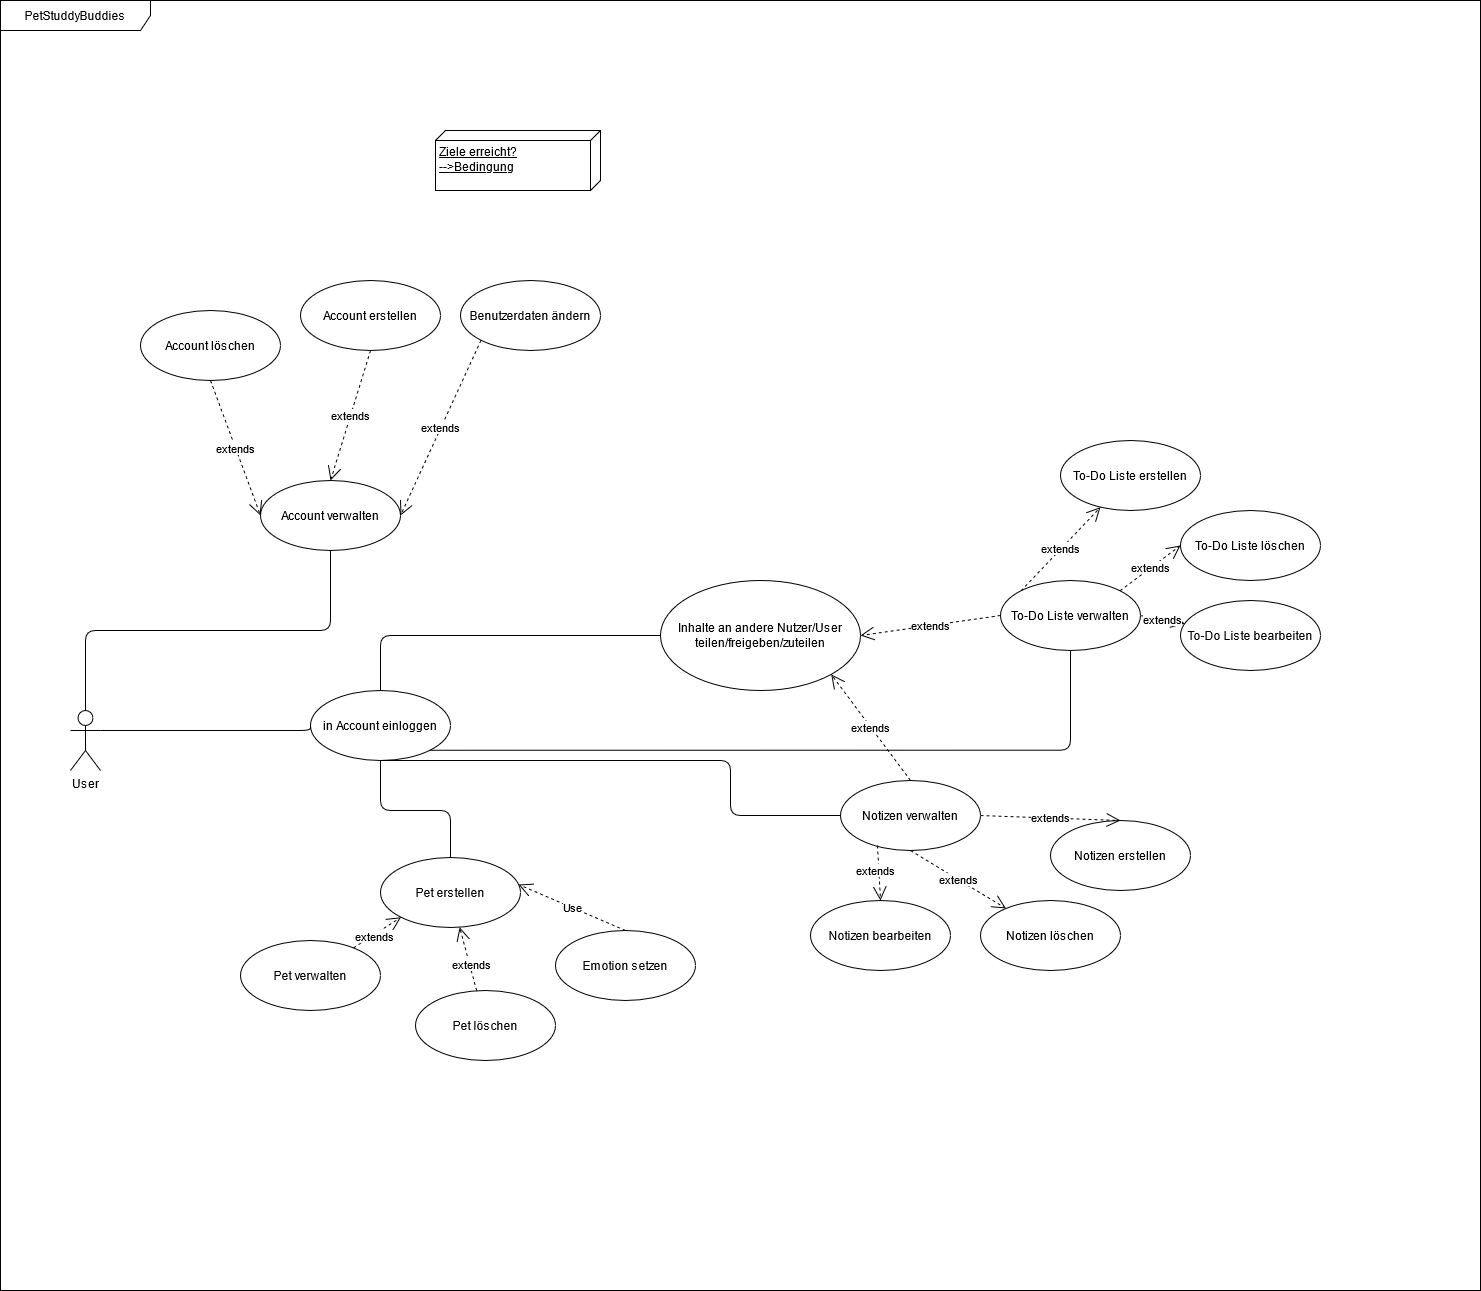

The diagram above was exported from draw.io. Its source (the exported page's mxGraphModel, read from the mxfile embedded in the PNG):
<mxGraphModel dx="1662" dy="2378" grid="1" gridSize="10" guides="1" tooltips="1" connect="1" arrows="1" fold="1" page="1" pageScale="1" pageWidth="1169" pageHeight="1654" math="0" shadow="0">
  <root>
    <mxCell id="0" />
    <mxCell id="1" parent="0" />
    <mxCell id="eRSGxHdt1BJRFs1TlOJU-95" value="PetStuddyBuddies" style="shape=umlFrame;whiteSpace=wrap;html=1;width=150;height=30;" parent="1" vertex="1">
      <mxGeometry x="30" y="-30" width="1480" height="1290" as="geometry" />
    </mxCell>
    <mxCell id="eRSGxHdt1BJRFs1TlOJU-1" value="User" style="shape=umlActor;verticalLabelPosition=bottom;verticalAlign=top;html=1;" parent="1" vertex="1">
      <mxGeometry x="100" y="680" width="30" height="60" as="geometry" />
    </mxCell>
    <mxCell id="eRSGxHdt1BJRFs1TlOJU-2" value="Account erstellen" style="ellipse;whiteSpace=wrap;html=1;" parent="1" vertex="1">
      <mxGeometry x="330" y="250" width="140" height="70" as="geometry" />
    </mxCell>
    <mxCell id="eRSGxHdt1BJRFs1TlOJU-3" value="in Account einloggen" style="ellipse;whiteSpace=wrap;html=1;" parent="1" vertex="1">
      <mxGeometry x="340" y="660" width="140" height="70" as="geometry" />
    </mxCell>
    <mxCell id="eRSGxHdt1BJRFs1TlOJU-4" value="Benutzerdaten ändern" style="ellipse;whiteSpace=wrap;html=1;" parent="1" vertex="1">
      <mxGeometry x="490" y="250" width="140" height="70" as="geometry" />
    </mxCell>
    <mxCell id="eRSGxHdt1BJRFs1TlOJU-5" value="Account löschen" style="ellipse;whiteSpace=wrap;html=1;" parent="1" vertex="1">
      <mxGeometry x="170" y="280" width="140" height="70" as="geometry" />
    </mxCell>
    <mxCell id="eRSGxHdt1BJRFs1TlOJU-6" value="To-Do Liste erstellen" style="ellipse;whiteSpace=wrap;html=1;" parent="1" vertex="1">
      <mxGeometry x="1090" y="410" width="140" height="70" as="geometry" />
    </mxCell>
    <mxCell id="eRSGxHdt1BJRFs1TlOJU-7" value="&lt;div&gt;To-Do Liste löschen&lt;/div&gt;" style="ellipse;whiteSpace=wrap;html=1;" parent="1" vertex="1">
      <mxGeometry x="1210" y="480" width="140" height="70" as="geometry" />
    </mxCell>
    <mxCell id="eRSGxHdt1BJRFs1TlOJU-8" value="Notizen erstellen" style="ellipse;whiteSpace=wrap;html=1;" parent="1" vertex="1">
      <mxGeometry x="1080" y="790" width="140" height="70" as="geometry" />
    </mxCell>
    <mxCell id="eRSGxHdt1BJRFs1TlOJU-9" value="&lt;div&gt;Notizen verwalten&lt;/div&gt;" style="ellipse;whiteSpace=wrap;html=1;" parent="1" vertex="1">
      <mxGeometry x="870" y="750" width="140" height="70" as="geometry" />
    </mxCell>
    <mxCell id="eRSGxHdt1BJRFs1TlOJU-12" value="Inhalte an andere Nutzer/User teilen/freigeben/zuteilen" style="ellipse;whiteSpace=wrap;html=1;" parent="1" vertex="1">
      <mxGeometry x="690" y="550" width="200" height="110" as="geometry" />
    </mxCell>
    <mxCell id="eRSGxHdt1BJRFs1TlOJU-21" value="&lt;div&gt;Account verwalten&lt;/div&gt;" style="ellipse;whiteSpace=wrap;html=1;" parent="1" vertex="1">
      <mxGeometry x="290" y="450" width="140" height="70" as="geometry" />
    </mxCell>
    <mxCell id="eRSGxHdt1BJRFs1TlOJU-25" value="" style="endArrow=none;html=1;edgeStyle=orthogonalEdgeStyle;exitX=0.5;exitY=0;exitDx=0;exitDy=0;exitPerimeter=0;entryX=0.5;entryY=1;entryDx=0;entryDy=0;" parent="1" source="eRSGxHdt1BJRFs1TlOJU-1" target="eRSGxHdt1BJRFs1TlOJU-21" edge="1">
      <mxGeometry relative="1" as="geometry">
        <mxPoint x="590" y="560" as="sourcePoint" />
        <mxPoint x="750" y="560" as="targetPoint" />
      </mxGeometry>
    </mxCell>
    <mxCell id="eRSGxHdt1BJRFs1TlOJU-28" value="extends" style="endArrow=open;endSize=12;dashed=1;html=1;exitX=0.5;exitY=1;exitDx=0;exitDy=0;entryX=0;entryY=0.5;entryDx=0;entryDy=0;" parent="1" source="eRSGxHdt1BJRFs1TlOJU-5" target="eRSGxHdt1BJRFs1TlOJU-21" edge="1">
      <mxGeometry width="160" relative="1" as="geometry">
        <mxPoint x="590" y="560" as="sourcePoint" />
        <mxPoint x="750" y="560" as="targetPoint" />
      </mxGeometry>
    </mxCell>
    <mxCell id="eRSGxHdt1BJRFs1TlOJU-33" value="extends" style="endArrow=open;endSize=12;dashed=1;html=1;exitX=0;exitY=1;exitDx=0;exitDy=0;entryX=1;entryY=0.5;entryDx=0;entryDy=0;" parent="1" source="eRSGxHdt1BJRFs1TlOJU-4" target="eRSGxHdt1BJRFs1TlOJU-21" edge="1">
      <mxGeometry width="160" relative="1" as="geometry">
        <mxPoint x="495" y="330" as="sourcePoint" />
        <mxPoint x="565" y="395" as="targetPoint" />
      </mxGeometry>
    </mxCell>
    <mxCell id="eRSGxHdt1BJRFs1TlOJU-34" value="extends" style="endArrow=open;endSize=12;dashed=1;html=1;entryX=0.5;entryY=0;entryDx=0;entryDy=0;" parent="1" target="eRSGxHdt1BJRFs1TlOJU-21" edge="1">
      <mxGeometry width="160" relative="1" as="geometry">
        <mxPoint x="400" y="320" as="sourcePoint" />
        <mxPoint x="470" y="385" as="targetPoint" />
      </mxGeometry>
    </mxCell>
    <mxCell id="eRSGxHdt1BJRFs1TlOJU-35" value="" style="endArrow=none;html=1;edgeStyle=orthogonalEdgeStyle;exitX=1;exitY=0.3333333333333333;exitDx=0;exitDy=0;exitPerimeter=0;entryX=0;entryY=0.5;entryDx=0;entryDy=0;" parent="1" source="eRSGxHdt1BJRFs1TlOJU-1" target="eRSGxHdt1BJRFs1TlOJU-3" edge="1">
      <mxGeometry relative="1" as="geometry">
        <mxPoint x="335" y="530" as="sourcePoint" />
        <mxPoint x="480" y="700" as="targetPoint" />
        <Array as="points">
          <mxPoint x="340" y="700" />
        </Array>
      </mxGeometry>
    </mxCell>
    <mxCell id="eRSGxHdt1BJRFs1TlOJU-41" value="To-Do Liste verwalten" style="ellipse;whiteSpace=wrap;html=1;" parent="1" vertex="1">
      <mxGeometry x="1030" y="550" width="140" height="70" as="geometry" />
    </mxCell>
    <mxCell id="eRSGxHdt1BJRFs1TlOJU-42" value="&lt;div&gt;To-Do Liste bearbeiten&lt;br&gt;&lt;/div&gt;" style="ellipse;whiteSpace=wrap;html=1;" parent="1" vertex="1">
      <mxGeometry x="1210" y="570" width="140" height="70" as="geometry" />
    </mxCell>
    <mxCell id="eRSGxHdt1BJRFs1TlOJU-48" value="extends" style="endArrow=open;endSize=12;dashed=1;html=1;exitX=1;exitY=0.5;exitDx=0;exitDy=0;" parent="1" source="eRSGxHdt1BJRFs1TlOJU-41" target="eRSGxHdt1BJRFs1TlOJU-42" edge="1">
      <mxGeometry width="160" relative="1" as="geometry">
        <mxPoint x="1015" y="270" as="sourcePoint" />
        <mxPoint x="1125" y="285" as="targetPoint" />
        <Array as="points" />
      </mxGeometry>
    </mxCell>
    <mxCell id="eRSGxHdt1BJRFs1TlOJU-49" value="extends" style="endArrow=open;endSize=12;dashed=1;html=1;exitX=0;exitY=0;exitDx=0;exitDy=0;" parent="1" source="eRSGxHdt1BJRFs1TlOJU-41" target="eRSGxHdt1BJRFs1TlOJU-6" edge="1">
      <mxGeometry width="160" relative="1" as="geometry">
        <mxPoint x="1025" y="280" as="sourcePoint" />
        <mxPoint x="1135" y="295" as="targetPoint" />
        <Array as="points" />
      </mxGeometry>
    </mxCell>
    <mxCell id="eRSGxHdt1BJRFs1TlOJU-50" value="extends" style="endArrow=open;endSize=12;dashed=1;html=1;entryX=0;entryY=0.5;entryDx=0;entryDy=0;exitX=1;exitY=0;exitDx=0;exitDy=0;" parent="1" source="eRSGxHdt1BJRFs1TlOJU-41" target="eRSGxHdt1BJRFs1TlOJU-7" edge="1">
      <mxGeometry width="160" relative="1" as="geometry">
        <mxPoint x="1035" y="290" as="sourcePoint" />
        <mxPoint x="1145" y="305" as="targetPoint" />
        <Array as="points" />
      </mxGeometry>
    </mxCell>
    <mxCell id="eRSGxHdt1BJRFs1TlOJU-54" value="Notizen löschen" style="ellipse;whiteSpace=wrap;html=1;" parent="1" vertex="1">
      <mxGeometry x="1010" y="870" width="140" height="70" as="geometry" />
    </mxCell>
    <mxCell id="eRSGxHdt1BJRFs1TlOJU-55" value="Notizen bearbeiten" style="ellipse;whiteSpace=wrap;html=1;" parent="1" vertex="1">
      <mxGeometry x="840" y="870" width="140" height="70" as="geometry" />
    </mxCell>
    <mxCell id="eRSGxHdt1BJRFs1TlOJU-57" value="extends" style="endArrow=open;endSize=12;dashed=1;html=1;entryX=0.5;entryY=0;entryDx=0;entryDy=0;exitX=1;exitY=0.5;exitDx=0;exitDy=0;" parent="1" source="eRSGxHdt1BJRFs1TlOJU-9" target="eRSGxHdt1BJRFs1TlOJU-8" edge="1">
      <mxGeometry width="160" relative="1" as="geometry">
        <mxPoint x="160" y="560" as="sourcePoint" />
        <mxPoint x="270" y="575" as="targetPoint" />
        <Array as="points" />
      </mxGeometry>
    </mxCell>
    <mxCell id="eRSGxHdt1BJRFs1TlOJU-58" value="extends" style="endArrow=open;endSize=12;dashed=1;html=1;exitX=0.5;exitY=1;exitDx=0;exitDy=0;" parent="1" source="eRSGxHdt1BJRFs1TlOJU-9" target="eRSGxHdt1BJRFs1TlOJU-54" edge="1">
      <mxGeometry width="160" relative="1" as="geometry">
        <mxPoint x="170" y="570" as="sourcePoint" />
        <mxPoint x="280" y="585" as="targetPoint" />
        <Array as="points" />
      </mxGeometry>
    </mxCell>
    <mxCell id="eRSGxHdt1BJRFs1TlOJU-59" value="extends" style="endArrow=open;endSize=12;dashed=1;html=1;entryX=0.5;entryY=0;entryDx=0;entryDy=0;exitX=0.264;exitY=0.929;exitDx=0;exitDy=0;exitPerimeter=0;" parent="1" source="eRSGxHdt1BJRFs1TlOJU-9" target="eRSGxHdt1BJRFs1TlOJU-55" edge="1">
      <mxGeometry x="-0.0832" y="-3" width="160" relative="1" as="geometry">
        <mxPoint x="180" y="580" as="sourcePoint" />
        <mxPoint x="290" y="595" as="targetPoint" />
        <Array as="points" />
        <mxPoint as="offset" />
      </mxGeometry>
    </mxCell>
    <mxCell id="eRSGxHdt1BJRFs1TlOJU-65" value="extends" style="endArrow=open;endSize=12;dashed=1;html=1;exitX=0;exitY=0.5;exitDx=0;exitDy=0;entryX=1;entryY=0.5;entryDx=0;entryDy=0;" parent="1" source="eRSGxHdt1BJRFs1TlOJU-41" target="eRSGxHdt1BJRFs1TlOJU-12" edge="1">
      <mxGeometry width="160" relative="1" as="geometry">
        <mxPoint x="980" y="490" as="sourcePoint" />
        <mxPoint x="1050" y="585" as="targetPoint" />
      </mxGeometry>
    </mxCell>
    <mxCell id="eRSGxHdt1BJRFs1TlOJU-66" value="extends" style="endArrow=open;endSize=12;dashed=1;html=1;exitX=0.5;exitY=0;exitDx=0;exitDy=0;entryX=1;entryY=1;entryDx=0;entryDy=0;" parent="1" source="eRSGxHdt1BJRFs1TlOJU-9" target="eRSGxHdt1BJRFs1TlOJU-12" edge="1">
      <mxGeometry width="160" relative="1" as="geometry">
        <mxPoint x="1170" y="495" as="sourcePoint" />
        <mxPoint x="760" y="575" as="targetPoint" />
      </mxGeometry>
    </mxCell>
    <mxCell id="eRSGxHdt1BJRFs1TlOJU-68" value="" style="endArrow=none;html=1;edgeStyle=orthogonalEdgeStyle;entryX=0;entryY=0.5;entryDx=0;entryDy=0;exitX=0.5;exitY=0;exitDx=0;exitDy=0;" parent="1" source="eRSGxHdt1BJRFs1TlOJU-3" target="eRSGxHdt1BJRFs1TlOJU-12" edge="1">
      <mxGeometry relative="1" as="geometry">
        <mxPoint x="410" y="650" as="sourcePoint" />
        <mxPoint x="880" y="470" as="targetPoint" />
        <Array as="points">
          <mxPoint x="410" y="605" />
        </Array>
      </mxGeometry>
    </mxCell>
    <mxCell id="eRSGxHdt1BJRFs1TlOJU-70" value="" style="endArrow=none;html=1;edgeStyle=orthogonalEdgeStyle;entryX=0.5;entryY=1;entryDx=0;entryDy=0;exitX=1;exitY=1;exitDx=0;exitDy=0;" parent="1" source="eRSGxHdt1BJRFs1TlOJU-3" target="eRSGxHdt1BJRFs1TlOJU-41" edge="1">
      <mxGeometry relative="1" as="geometry">
        <mxPoint x="420" y="670" as="sourcePoint" />
        <mxPoint x="715" y="575" as="targetPoint" />
        <Array as="points">
          <mxPoint x="1100" y="720" />
        </Array>
      </mxGeometry>
    </mxCell>
    <mxCell id="eRSGxHdt1BJRFs1TlOJU-71" value="" style="endArrow=none;html=1;edgeStyle=orthogonalEdgeStyle;entryX=0;entryY=0.5;entryDx=0;entryDy=0;exitX=0.5;exitY=1;exitDx=0;exitDy=0;" parent="1" source="eRSGxHdt1BJRFs1TlOJU-3" target="eRSGxHdt1BJRFs1TlOJU-9" edge="1">
      <mxGeometry relative="1" as="geometry">
        <mxPoint x="469.4974746830583" y="729.7487373415292" as="sourcePoint" />
        <mxPoint x="1190.5025253169415" y="519.7487373415292" as="targetPoint" />
        <Array as="points">
          <mxPoint x="760" y="730" />
          <mxPoint x="760" y="785" />
        </Array>
      </mxGeometry>
    </mxCell>
    <mxCell id="eRSGxHdt1BJRFs1TlOJU-94" value="&lt;div&gt;Ziele erreicht?&lt;/div&gt;&lt;div&gt;--&amp;gt;Bedingung&lt;br&gt;&lt;/div&gt;" style="verticalAlign=top;align=left;spacingTop=8;spacingLeft=2;spacingRight=12;shape=cube;size=10;direction=south;fontStyle=4;html=1;" parent="1" vertex="1">
      <mxGeometry x="465" y="100" width="165" height="60" as="geometry" />
    </mxCell>
    <mxCell id="od2gTmUn7ZlxnjSw33RG-10" value="Pet verwalten" style="ellipse;whiteSpace=wrap;html=1;" parent="1" vertex="1">
      <mxGeometry x="270" y="910" width="140" height="70" as="geometry" />
    </mxCell>
    <mxCell id="od2gTmUn7ZlxnjSw33RG-11" value="extends" style="endArrow=open;endSize=12;dashed=1;html=1;entryX=0;entryY=1;entryDx=0;entryDy=0;" parent="1" source="od2gTmUn7ZlxnjSw33RG-10" target="od2gTmUn7ZlxnjSw33RG-17" edge="1">
      <mxGeometry x="-0.1649" y="-2" width="160" relative="1" as="geometry">
        <mxPoint x="82.5" y="195" as="sourcePoint" />
        <mxPoint x="15" y="235" as="targetPoint" />
        <Array as="points" />
        <mxPoint as="offset" />
      </mxGeometry>
    </mxCell>
    <mxCell id="od2gTmUn7ZlxnjSw33RG-15" value="Pet löschen" style="ellipse;whiteSpace=wrap;html=1;" parent="1" vertex="1">
      <mxGeometry x="445" y="960" width="140" height="70" as="geometry" />
    </mxCell>
    <mxCell id="od2gTmUn7ZlxnjSw33RG-16" value="extends" style="endArrow=open;endSize=12;dashed=1;html=1;" parent="1" source="od2gTmUn7ZlxnjSw33RG-15" target="od2gTmUn7ZlxnjSw33RG-17" edge="1">
      <mxGeometry x="-0.1649" y="-2" width="160" relative="1" as="geometry">
        <mxPoint x="82.5" y="195" as="sourcePoint" />
        <mxPoint x="15" y="235" as="targetPoint" />
        <Array as="points" />
        <mxPoint as="offset" />
      </mxGeometry>
    </mxCell>
    <mxCell id="od2gTmUn7ZlxnjSw33RG-17" value="Pet erstellen" style="ellipse;whiteSpace=wrap;html=1;" parent="1" vertex="1">
      <mxGeometry x="410" y="827" width="140" height="70" as="geometry" />
    </mxCell>
    <mxCell id="od2gTmUn7ZlxnjSw33RG-18" value="Use" style="endArrow=open;endSize=12;dashed=1;html=1;exitX=0.5;exitY=0;exitDx=0;exitDy=0;entryX=0.986;entryY=0.386;entryDx=0;entryDy=0;entryPerimeter=0;" parent="1" source="od2gTmUn7ZlxnjSw33RG-19" target="od2gTmUn7ZlxnjSw33RG-17" edge="1">
      <mxGeometry width="160" relative="1" as="geometry">
        <mxPoint x="10" y="260" as="sourcePoint" />
        <mxPoint x="-20" y="335" as="targetPoint" />
      </mxGeometry>
    </mxCell>
    <mxCell id="od2gTmUn7ZlxnjSw33RG-19" value="Emotion setzen" style="ellipse;whiteSpace=wrap;html=1;" parent="1" vertex="1">
      <mxGeometry x="585" y="900" width="140" height="70" as="geometry" />
    </mxCell>
    <mxCell id="N9CPvsTQZ7Mm-M6JQ8rD-1" value="" style="endArrow=none;html=1;edgeStyle=orthogonalEdgeStyle;entryX=0.5;entryY=0;entryDx=0;entryDy=0;" parent="1" source="eRSGxHdt1BJRFs1TlOJU-3" target="od2gTmUn7ZlxnjSw33RG-17" edge="1">
      <mxGeometry relative="1" as="geometry">
        <mxPoint x="229.75" y="780" as="sourcePoint" />
        <mxPoint x="890.2525253169415" y="739.7487373415292" as="targetPoint" />
        <Array as="points">
          <mxPoint x="410" y="780" />
          <mxPoint x="480" y="780" />
        </Array>
      </mxGeometry>
    </mxCell>
  </root>
</mxGraphModel>